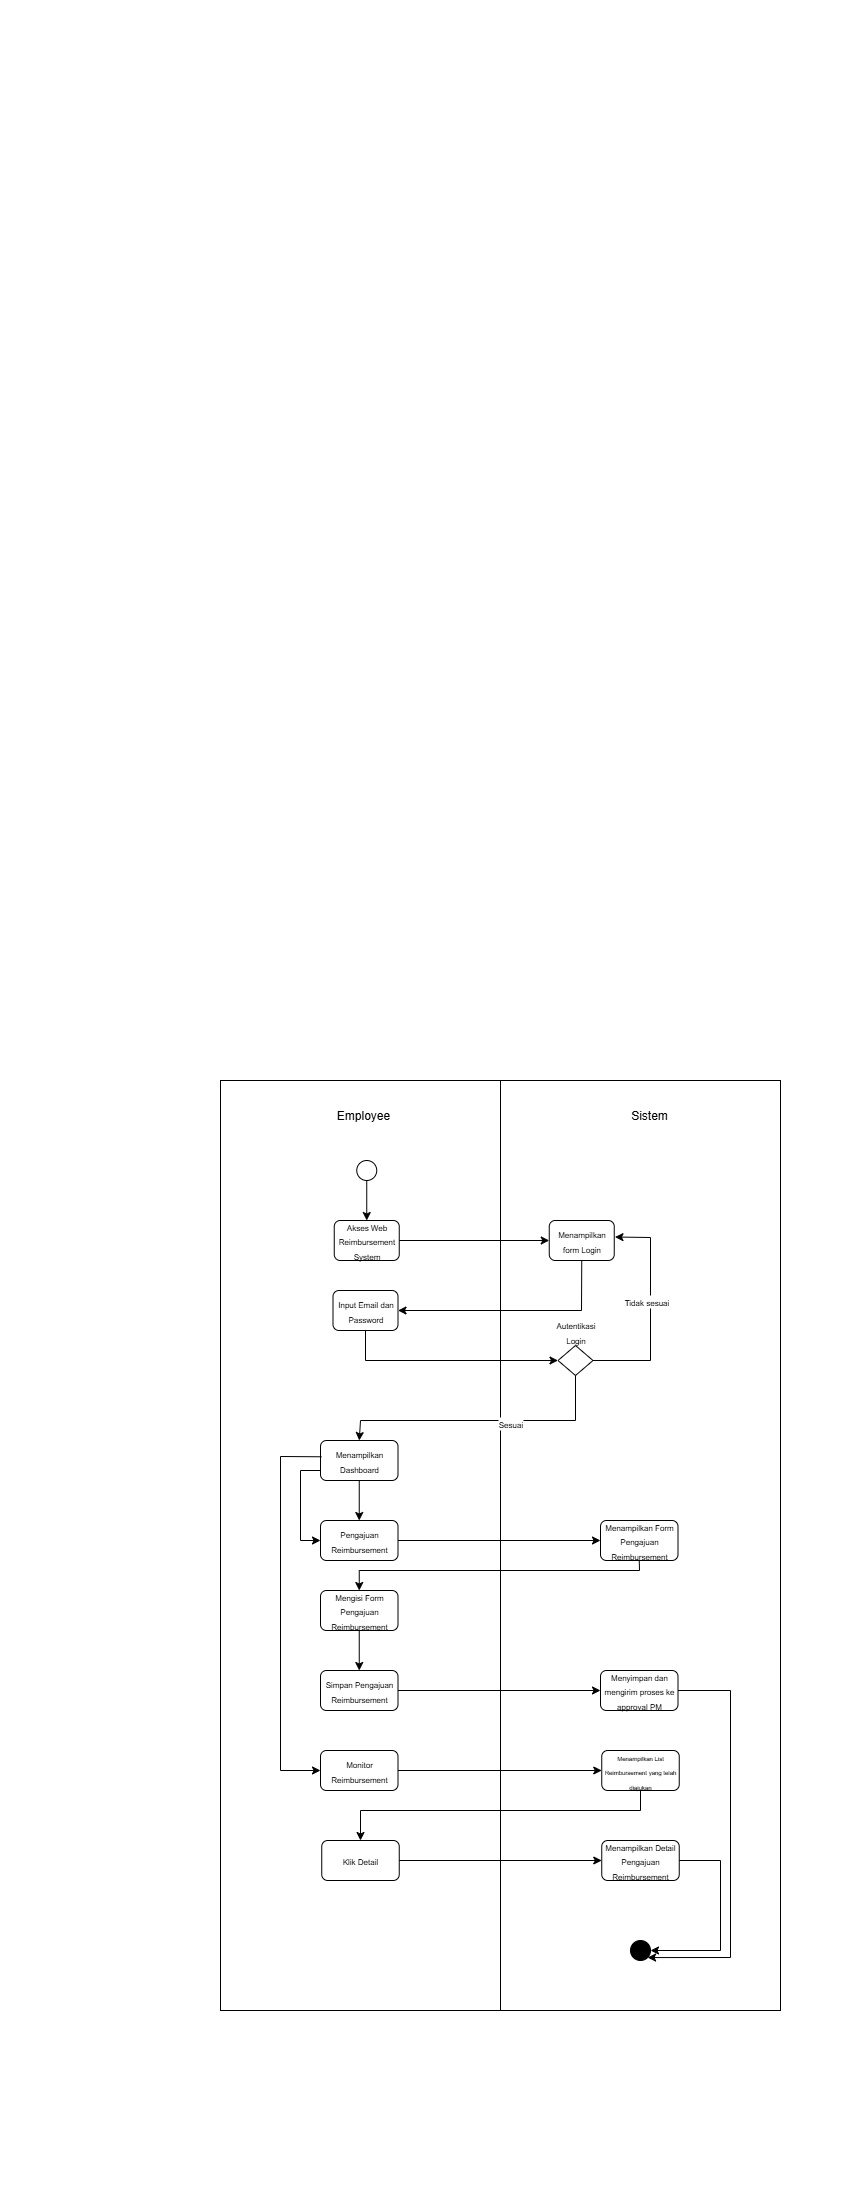

The diagram above was exported from draw.io. Its source (the exported page's mxGraphModel, read from the mxfile embedded in the PNG):
<mxGraphModel dx="1042" dy="1662" grid="1" gridSize="10" guides="1" tooltips="1" connect="1" arrows="1" fold="1" page="1" pageScale="1" pageWidth="850" pageHeight="1100" math="0" shadow="0">
  <root>
    <mxCell id="0" />
    <mxCell id="1" parent="0" />
    <mxCell id="ljLY_UXvA2nBb7UFydyO-1" value="" style="rounded=0;whiteSpace=wrap;html=1;" parent="1" vertex="1">
      <mxGeometry x="220" y="-20" width="280" height="930" as="geometry" />
    </mxCell>
    <mxCell id="ljLY_UXvA2nBb7UFydyO-2" value="" style="rounded=0;whiteSpace=wrap;html=1;" parent="1" vertex="1">
      <mxGeometry x="500" y="-20" width="280" height="930" as="geometry" />
    </mxCell>
    <mxCell id="a0BipF-3KGWbpr5aPJq2-1" value="" style="ellipse;whiteSpace=wrap;html=1;aspect=fixed;" parent="1" vertex="1">
      <mxGeometry x="356.25" y="60" width="20" height="20" as="geometry" />
    </mxCell>
    <mxCell id="EcgAX1Yy4fNIjhkzE5zb-1" value="" style="group" parent="1" connectable="0" vertex="1">
      <mxGeometry x="320" y="420" width="293.75" height="110" as="geometry" />
    </mxCell>
    <mxCell id="EcgAX1Yy4fNIjhkzE5zb-2" value="&lt;font style=&quot;font-size: 8px;&quot;&gt;Pengajuan Reimbursement&lt;/font&gt;" style="rounded=1;whiteSpace=wrap;html=1;" parent="EcgAX1Yy4fNIjhkzE5zb-1" vertex="1">
      <mxGeometry width="77.5" height="40" as="geometry" />
    </mxCell>
    <mxCell id="EcgAX1Yy4fNIjhkzE5zb-3" value="&lt;span style=&quot;font-size: 8px;&quot;&gt;Mengisi Form Pengajuan Reimbursement&lt;/span&gt;" style="rounded=1;whiteSpace=wrap;html=1;" parent="EcgAX1Yy4fNIjhkzE5zb-1" vertex="1">
      <mxGeometry y="70" width="77.5" height="40" as="geometry" />
    </mxCell>
    <mxCell id="EcgAX1Yy4fNIjhkzE5zb-4" value="&lt;font style=&quot;font-size: 8px;&quot;&gt;Menampilkan Form Pengajuan Reimbursement&lt;/font&gt;" style="rounded=1;whiteSpace=wrap;html=1;" parent="1" vertex="1">
      <mxGeometry x="600" y="420" width="77.5" height="40" as="geometry" />
    </mxCell>
    <mxCell id="EcgAX1Yy4fNIjhkzE5zb-6" value="" style="endArrow=classic;html=1;rounded=0;exitX=1;exitY=0.5;exitDx=0;exitDy=0;entryX=0;entryY=0.5;entryDx=0;entryDy=0;" parent="1" source="EcgAX1Yy4fNIjhkzE5zb-2" target="EcgAX1Yy4fNIjhkzE5zb-4" edge="1">
      <mxGeometry width="50" height="50" relative="1" as="geometry">
        <mxPoint x="413.75" y="450" as="sourcePoint" />
        <mxPoint x="463.75" y="400" as="targetPoint" />
      </mxGeometry>
    </mxCell>
    <mxCell id="EcgAX1Yy4fNIjhkzE5zb-7" value="" style="endArrow=classic;html=1;rounded=0;exitX=0.5;exitY=1;exitDx=0;exitDy=0;entryX=0.5;entryY=0;entryDx=0;entryDy=0;" parent="1" source="EcgAX1Yy4fNIjhkzE5zb-4" target="EcgAX1Yy4fNIjhkzE5zb-3" edge="1">
      <mxGeometry width="50" height="50" relative="1" as="geometry">
        <mxPoint x="503.75" y="500" as="sourcePoint" />
        <mxPoint x="553.75" y="450" as="targetPoint" />
        <Array as="points">
          <mxPoint x="639" y="470" />
          <mxPoint x="358.75" y="470" />
        </Array>
      </mxGeometry>
    </mxCell>
    <mxCell id="EcgAX1Yy4fNIjhkzE5zb-5" value="&lt;font style=&quot;font-size: 8px;&quot;&gt;Menyimpan dan mengirim proses ke approval PM&lt;/font&gt;" style="rounded=1;whiteSpace=wrap;html=1;" parent="1" vertex="1">
      <mxGeometry x="600" y="570" width="77.5" height="40" as="geometry" />
    </mxCell>
    <mxCell id="EcgAX1Yy4fNIjhkzE5zb-8" value="" style="endArrow=classic;html=1;rounded=0;exitX=1;exitY=0.5;exitDx=0;exitDy=0;entryX=0;entryY=0.5;entryDx=0;entryDy=0;" parent="1" source="EcgAX1Yy4fNIjhkzE5zb-17" target="EcgAX1Yy4fNIjhkzE5zb-5" edge="1">
      <mxGeometry width="50" height="50" relative="1" as="geometry">
        <mxPoint x="423.75" y="540" as="sourcePoint" />
        <mxPoint x="473.75" y="490" as="targetPoint" />
      </mxGeometry>
    </mxCell>
    <mxCell id="EcgAX1Yy4fNIjhkzE5zb-16" value="&lt;font style=&quot;font-size: 8px;&quot;&gt;Menampilkan Dashboard&lt;/font&gt;" style="rounded=1;whiteSpace=wrap;html=1;" parent="1" vertex="1">
      <mxGeometry x="320" y="340" width="77.5" height="40" as="geometry" />
    </mxCell>
    <mxCell id="EcgAX1Yy4fNIjhkzE5zb-17" value="&lt;span style=&quot;font-size: 8px;&quot;&gt;Simpan Pengajuan Reimbursement&lt;/span&gt;" style="rounded=1;whiteSpace=wrap;html=1;" parent="1" vertex="1">
      <mxGeometry x="320" y="570" width="77.5" height="40" as="geometry" />
    </mxCell>
    <mxCell id="EcgAX1Yy4fNIjhkzE5zb-18" value="" style="endArrow=classic;html=1;rounded=0;exitX=0.5;exitY=1;exitDx=0;exitDy=0;entryX=0.5;entryY=0;entryDx=0;entryDy=0;" parent="1" source="EcgAX1Yy4fNIjhkzE5zb-16" target="EcgAX1Yy4fNIjhkzE5zb-2" edge="1">
      <mxGeometry width="50" height="50" relative="1" as="geometry">
        <mxPoint x="410" y="400" as="sourcePoint" />
        <mxPoint x="460" y="350" as="targetPoint" />
      </mxGeometry>
    </mxCell>
    <mxCell id="EcgAX1Yy4fNIjhkzE5zb-19" value="" style="endArrow=classic;html=1;rounded=0;exitX=0.5;exitY=1;exitDx=0;exitDy=0;entryX=0.5;entryY=0;entryDx=0;entryDy=0;" parent="1" source="EcgAX1Yy4fNIjhkzE5zb-3" target="EcgAX1Yy4fNIjhkzE5zb-17" edge="1">
      <mxGeometry width="50" height="50" relative="1" as="geometry">
        <mxPoint x="380" y="570" as="sourcePoint" />
        <mxPoint x="430" y="520" as="targetPoint" />
      </mxGeometry>
    </mxCell>
    <mxCell id="EcgAX1Yy4fNIjhkzE5zb-21" value="&lt;span style=&quot;font-size: 8px;&quot;&gt;Monitor Reimbursement&lt;/span&gt;" style="rounded=1;whiteSpace=wrap;html=1;" parent="1" vertex="1">
      <mxGeometry x="320" y="650" width="77.5" height="40" as="geometry" />
    </mxCell>
    <mxCell id="EcgAX1Yy4fNIjhkzE5zb-23" value="&lt;font style=&quot;font-size: 6px;&quot;&gt;Menampilkan List Reimbursement yang telah diajukan&lt;/font&gt;" style="rounded=1;whiteSpace=wrap;html=1;" parent="1" vertex="1">
      <mxGeometry x="601.25" y="650" width="77.5" height="40" as="geometry" />
    </mxCell>
    <mxCell id="EcgAX1Yy4fNIjhkzE5zb-24" value="&lt;span style=&quot;font-size: 8px;&quot;&gt;Klik Detail&lt;/span&gt;" style="rounded=1;whiteSpace=wrap;html=1;" parent="1" vertex="1">
      <mxGeometry x="321.25" y="740" width="77.5" height="40" as="geometry" />
    </mxCell>
    <mxCell id="EcgAX1Yy4fNIjhkzE5zb-25" value="&lt;span style=&quot;font-size: 8px;&quot;&gt;Menampilkan Detail Pengajuan Reimbursement&lt;/span&gt;" style="rounded=1;whiteSpace=wrap;html=1;" parent="1" vertex="1">
      <mxGeometry x="601.25" y="740" width="77.5" height="40" as="geometry" />
    </mxCell>
    <mxCell id="EcgAX1Yy4fNIjhkzE5zb-26" value="" style="endArrow=classic;html=1;rounded=0;exitX=1;exitY=0.5;exitDx=0;exitDy=0;entryX=0;entryY=0.5;entryDx=0;entryDy=0;" parent="1" source="EcgAX1Yy4fNIjhkzE5zb-21" target="EcgAX1Yy4fNIjhkzE5zb-23" edge="1">
      <mxGeometry width="50" height="50" relative="1" as="geometry">
        <mxPoint x="430" y="700" as="sourcePoint" />
        <mxPoint x="480" y="650" as="targetPoint" />
      </mxGeometry>
    </mxCell>
    <mxCell id="EcgAX1Yy4fNIjhkzE5zb-27" value="" style="endArrow=classic;html=1;rounded=0;exitX=1;exitY=0.5;exitDx=0;exitDy=0;entryX=0;entryY=0.5;entryDx=0;entryDy=0;" parent="1" source="EcgAX1Yy4fNIjhkzE5zb-24" target="EcgAX1Yy4fNIjhkzE5zb-25" edge="1">
      <mxGeometry width="50" height="50" relative="1" as="geometry">
        <mxPoint x="480" y="770" as="sourcePoint" />
        <mxPoint x="530" y="720" as="targetPoint" />
      </mxGeometry>
    </mxCell>
    <mxCell id="EcgAX1Yy4fNIjhkzE5zb-28" value="" style="endArrow=classic;html=1;rounded=0;exitX=0.5;exitY=1;exitDx=0;exitDy=0;entryX=0.5;entryY=0;entryDx=0;entryDy=0;" parent="1" source="EcgAX1Yy4fNIjhkzE5zb-23" target="EcgAX1Yy4fNIjhkzE5zb-24" edge="1">
      <mxGeometry width="50" height="50" relative="1" as="geometry">
        <mxPoint x="570" y="730" as="sourcePoint" />
        <mxPoint x="620" y="680" as="targetPoint" />
        <Array as="points">
          <mxPoint x="640" y="710" />
          <mxPoint x="360" y="710" />
        </Array>
      </mxGeometry>
    </mxCell>
    <mxCell id="EcgAX1Yy4fNIjhkzE5zb-29" value="" style="endArrow=classic;html=1;rounded=0;exitX=0;exitY=0.75;exitDx=0;exitDy=0;entryX=0;entryY=0.5;entryDx=0;entryDy=0;" parent="1" source="EcgAX1Yy4fNIjhkzE5zb-16" target="EcgAX1Yy4fNIjhkzE5zb-2" edge="1">
      <mxGeometry width="50" height="50" relative="1" as="geometry">
        <mxPoint x="250" y="470" as="sourcePoint" />
        <mxPoint x="300" y="420" as="targetPoint" />
        <Array as="points">
          <mxPoint x="300" y="370" />
          <mxPoint x="300" y="440" />
        </Array>
      </mxGeometry>
    </mxCell>
    <mxCell id="EcgAX1Yy4fNIjhkzE5zb-30" value="" style="endArrow=classic;html=1;rounded=0;exitX=0.012;exitY=0.407;exitDx=0;exitDy=0;exitPerimeter=0;entryX=0;entryY=0.5;entryDx=0;entryDy=0;" parent="1" source="EcgAX1Yy4fNIjhkzE5zb-16" target="EcgAX1Yy4fNIjhkzE5zb-21" edge="1">
      <mxGeometry width="50" height="50" relative="1" as="geometry">
        <mxPoint x="250" y="430" as="sourcePoint" />
        <mxPoint x="300" y="380" as="targetPoint" />
        <Array as="points">
          <mxPoint x="280" y="356" />
          <mxPoint x="280" y="670" />
        </Array>
      </mxGeometry>
    </mxCell>
    <mxCell id="tpQhF1oyTTl0CJfY_5yM-1" value="" style="ellipse;whiteSpace=wrap;html=1;aspect=fixed;fillColor=#000000;" parent="1" vertex="1">
      <mxGeometry x="630" y="840" width="20" height="20" as="geometry" />
    </mxCell>
    <mxCell id="tpQhF1oyTTl0CJfY_5yM-2" value="" style="endArrow=classic;html=1;rounded=0;exitX=1;exitY=0.5;exitDx=0;exitDy=0;entryX=1;entryY=1;entryDx=0;entryDy=0;" parent="1" source="EcgAX1Yy4fNIjhkzE5zb-5" target="tpQhF1oyTTl0CJfY_5yM-1" edge="1">
      <mxGeometry width="50" height="50" relative="1" as="geometry">
        <mxPoint x="630" y="550" as="sourcePoint" />
        <mxPoint x="680" y="500" as="targetPoint" />
        <Array as="points">
          <mxPoint x="730" y="590" />
          <mxPoint x="730" y="857" />
        </Array>
      </mxGeometry>
    </mxCell>
    <mxCell id="tpQhF1oyTTl0CJfY_5yM-3" value="" style="endArrow=classic;html=1;rounded=0;exitX=1;exitY=0.5;exitDx=0;exitDy=0;entryX=1;entryY=0.5;entryDx=0;entryDy=0;" parent="1" source="EcgAX1Yy4fNIjhkzE5zb-25" target="tpQhF1oyTTl0CJfY_5yM-1" edge="1">
      <mxGeometry width="50" height="50" relative="1" as="geometry">
        <mxPoint x="680" y="750" as="sourcePoint" />
        <mxPoint x="730" y="700" as="targetPoint" />
        <Array as="points">
          <mxPoint x="720" y="760" />
          <mxPoint x="720" y="850" />
        </Array>
      </mxGeometry>
    </mxCell>
    <mxCell id="Vvio94a4VpZhb3ooV1bE-1" value="&lt;font style=&quot;font-size: 8px;&quot;&gt;Akses Web Reimbursement System&lt;/font&gt;" style="rounded=1;whiteSpace=wrap;html=1;" parent="1" vertex="1">
      <mxGeometry x="333.75" y="120" width="65" height="40" as="geometry" />
    </mxCell>
    <mxCell id="Vvio94a4VpZhb3ooV1bE-2" value="&lt;font style=&quot;font-size: 8px;&quot;&gt;Menampilkan form Login&lt;/font&gt;" style="rounded=1;whiteSpace=wrap;html=1;" parent="1" vertex="1">
      <mxGeometry x="548.75" y="120" width="65" height="40" as="geometry" />
    </mxCell>
    <mxCell id="Vvio94a4VpZhb3ooV1bE-3" value="&lt;font style=&quot;font-size: 8px;&quot;&gt;Autentikasi Login&lt;/font&gt;&lt;div&gt;&lt;font style=&quot;font-size: 8px;&quot;&gt;&lt;br&gt;&lt;/font&gt;&lt;/div&gt;&lt;div&gt;&lt;font style=&quot;font-size: 8px;&quot;&gt;&lt;br&gt;&lt;/font&gt;&lt;/div&gt;&lt;div&gt;&lt;font style=&quot;font-size: 8px;&quot;&gt;&lt;br&gt;&lt;/font&gt;&lt;/div&gt;&lt;div&gt;&lt;font style=&quot;font-size: 8px;&quot;&gt;&lt;br&gt;&lt;/font&gt;&lt;/div&gt;" style="rhombus;whiteSpace=wrap;html=1;" parent="1" vertex="1">
      <mxGeometry x="557.5" y="245" width="35" height="30" as="geometry" />
    </mxCell>
    <mxCell id="Vvio94a4VpZhb3ooV1bE-4" value="&lt;font style=&quot;font-size: 8px;&quot;&gt;Input Email dan Password&lt;/font&gt;" style="rounded=1;whiteSpace=wrap;html=1;" parent="1" vertex="1">
      <mxGeometry x="332.5" y="190" width="65" height="40" as="geometry" />
    </mxCell>
    <mxCell id="Vvio94a4VpZhb3ooV1bE-5" value="" style="endArrow=classic;html=1;rounded=0;exitX=1;exitY=0.5;exitDx=0;exitDy=0;entryX=0;entryY=0.5;entryDx=0;entryDy=0;" parent="1" source="Vvio94a4VpZhb3ooV1bE-1" target="Vvio94a4VpZhb3ooV1bE-2" edge="1">
      <mxGeometry width="50" height="50" relative="1" as="geometry">
        <mxPoint x="420" y="125" as="sourcePoint" />
        <mxPoint x="470" y="75" as="targetPoint" />
      </mxGeometry>
    </mxCell>
    <mxCell id="Vvio94a4VpZhb3ooV1bE-6" value="" style="endArrow=classic;html=1;rounded=0;exitX=0.5;exitY=1;exitDx=0;exitDy=0;entryX=1;entryY=0.5;entryDx=0;entryDy=0;" parent="1" source="Vvio94a4VpZhb3ooV1bE-2" target="Vvio94a4VpZhb3ooV1bE-4" edge="1">
      <mxGeometry width="50" height="50" relative="1" as="geometry">
        <mxPoint x="540" y="195" as="sourcePoint" />
        <mxPoint x="590" y="145" as="targetPoint" />
        <Array as="points">
          <mxPoint x="581" y="210" />
        </Array>
      </mxGeometry>
    </mxCell>
    <mxCell id="Vvio94a4VpZhb3ooV1bE-7" value="" style="endArrow=classic;html=1;rounded=0;exitX=0.5;exitY=1;exitDx=0;exitDy=0;entryX=0;entryY=0.5;entryDx=0;entryDy=0;" parent="1" source="Vvio94a4VpZhb3ooV1bE-4" target="Vvio94a4VpZhb3ooV1bE-3" edge="1">
      <mxGeometry width="50" height="50" relative="1" as="geometry">
        <mxPoint x="370" y="275" as="sourcePoint" />
        <mxPoint x="420" y="225" as="targetPoint" />
        <Array as="points">
          <mxPoint x="365" y="260" />
        </Array>
      </mxGeometry>
    </mxCell>
    <mxCell id="Vvio94a4VpZhb3ooV1bE-9" value="" style="endArrow=classic;html=1;rounded=0;exitX=0.5;exitY=1;exitDx=0;exitDy=0;entryX=0.5;entryY=0;entryDx=0;entryDy=0;" parent="1" source="Vvio94a4VpZhb3ooV1bE-3" target="EcgAX1Yy4fNIjhkzE5zb-16" edge="1">
      <mxGeometry width="50" height="50" relative="1" as="geometry">
        <mxPoint x="490" y="365" as="sourcePoint" />
        <mxPoint x="540" y="315" as="targetPoint" />
        <Array as="points">
          <mxPoint x="575" y="320" />
          <mxPoint x="360" y="320" />
        </Array>
      </mxGeometry>
    </mxCell>
    <mxCell id="Vvio94a4VpZhb3ooV1bE-10" value="&lt;font style=&quot;font-size: 8px;&quot;&gt;Sesuai&lt;/font&gt;" style="edgeLabel;html=1;align=center;verticalAlign=middle;resizable=0;points=[];" parent="Vvio94a4VpZhb3ooV1bE-9" connectable="0" vertex="1">
      <mxGeometry x="-0.2233" y="2" relative="1" as="geometry">
        <mxPoint x="-2" as="offset" />
      </mxGeometry>
    </mxCell>
    <mxCell id="Vvio94a4VpZhb3ooV1bE-11" value="" style="endArrow=classic;html=1;rounded=0;exitX=1;exitY=0.5;exitDx=0;exitDy=0;entryX=1.011;entryY=0.413;entryDx=0;entryDy=0;entryPerimeter=0;" parent="1" source="Vvio94a4VpZhb3ooV1bE-3" target="Vvio94a4VpZhb3ooV1bE-2" edge="1">
      <mxGeometry width="50" height="50" relative="1" as="geometry">
        <mxPoint x="600" y="255" as="sourcePoint" />
        <mxPoint x="650" y="205" as="targetPoint" />
        <Array as="points">
          <mxPoint x="650" y="260" />
          <mxPoint x="650" y="137" />
        </Array>
      </mxGeometry>
    </mxCell>
    <mxCell id="Vvio94a4VpZhb3ooV1bE-12" value="&lt;font style=&quot;font-size: 8px;&quot;&gt;Tidak sesuai&lt;/font&gt;" style="edgeLabel;html=1;align=center;verticalAlign=middle;resizable=0;points=[];" parent="Vvio94a4VpZhb3ooV1bE-11" connectable="0" vertex="1">
      <mxGeometry x="-0.7355" y="-3" relative="1" as="geometry">
        <mxPoint x="24" y="-63" as="offset" />
      </mxGeometry>
    </mxCell>
    <mxCell id="7wRwByROdwK8xplkGish-3" value="" style="endArrow=classic;html=1;rounded=0;exitX=0.5;exitY=1;exitDx=0;exitDy=0;entryX=0.5;entryY=0;entryDx=0;entryDy=0;" parent="1" source="a0BipF-3KGWbpr5aPJq2-1" target="Vvio94a4VpZhb3ooV1bE-1" edge="1">
      <mxGeometry width="50" height="50" relative="1" as="geometry">
        <mxPoint x="370" y="120" as="sourcePoint" />
        <mxPoint x="420" y="70" as="targetPoint" />
      </mxGeometry>
    </mxCell>
    <mxCell id="7wRwByROdwK8xplkGish-6" value="Employee" style="text;html=1;align=center;verticalAlign=middle;whiteSpace=wrap;rounded=0;" parent="1" vertex="1">
      <mxGeometry x="332.5" width="60" height="30" as="geometry" />
    </mxCell>
    <mxCell id="7wRwByROdwK8xplkGish-7" value="Sistem" style="text;html=1;align=center;verticalAlign=middle;whiteSpace=wrap;rounded=0;" parent="1" vertex="1">
      <mxGeometry x="619" width="60" height="30" as="geometry" />
    </mxCell>
  </root>
</mxGraphModel>